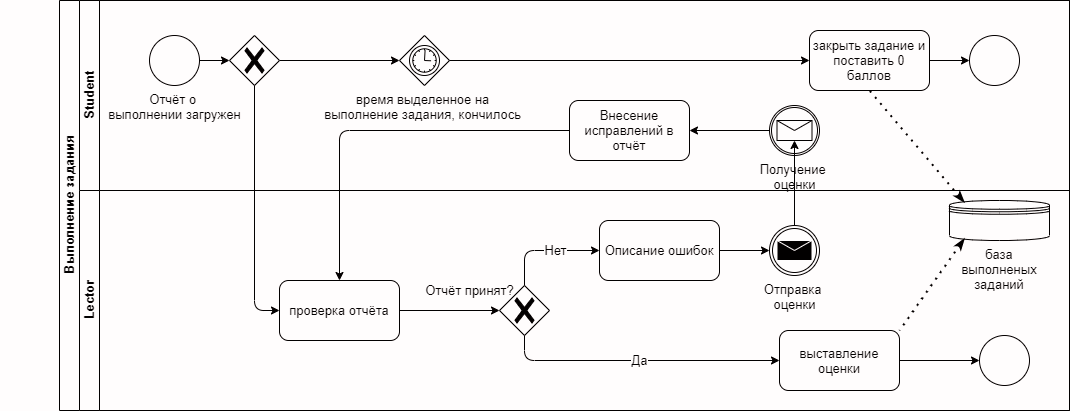

The diagram above was exported from draw.io. Its source (the exported page's mxGraphModel, read from the mxfile embedded in the PNG):
<mxGraphModel dx="1422" dy="762" grid="1" gridSize="10" guides="1" tooltips="1" connect="1" arrows="1" fold="1" page="1" pageScale="1" pageWidth="827" pageHeight="1169" math="0" shadow="0">
  <root>
    <mxCell id="0" />
    <mxCell id="1" parent="0" />
    <mxCell id="OmOej96tKhtNniCAWDA3-2" value="Выполнение задания" style="swimlane;html=1;childLayout=stackLayout;resizeParent=1;resizeParentMax=0;horizontal=0;startSize=20;horizontalStack=0;rounded=0;" parent="1" vertex="1">
      <mxGeometry x="70" y="30" width="1010" height="410" as="geometry" />
    </mxCell>
    <mxCell id="OmOej96tKhtNniCAWDA3-3" value="Student" style="swimlane;html=1;startSize=20;horizontal=0;" parent="OmOej96tKhtNniCAWDA3-2" vertex="1">
      <mxGeometry x="20" width="990" height="190" as="geometry" />
    </mxCell>
    <mxCell id="OmOej96tKhtNniCAWDA3-4" value="&lt;div&gt;Отчёт о &lt;br&gt;&lt;/div&gt;&lt;div&gt;выполнении загружен &lt;/div&gt;" style="points=[[0.145,0.145,0],[0.5,0,0],[0.855,0.145,0],[1,0.5,0],[0.855,0.855,0],[0.5,1,0],[0.145,0.855,0],[0,0.5,0]];shape=mxgraph.bpmn.event;html=1;verticalLabelPosition=bottom;labelBackgroundColor=#ffffff;verticalAlign=top;align=center;perimeter=ellipsePerimeter;outlineConnect=0;aspect=fixed;outline=standard;symbol=general;rounded=0;" parent="OmOej96tKhtNniCAWDA3-3" vertex="1">
      <mxGeometry x="70" y="35" width="50" height="50" as="geometry" />
    </mxCell>
    <mxCell id="OmOej96tKhtNniCAWDA3-5" value="" style="endArrow=classic;html=1;exitX=1;exitY=0.5;exitDx=0;exitDy=0;exitPerimeter=0;entryX=0;entryY=0.5;entryDx=0;entryDy=0;entryPerimeter=0;" parent="OmOej96tKhtNniCAWDA3-3" source="OmOej96tKhtNniCAWDA3-4" target="OmOej96tKhtNniCAWDA3-12" edge="1">
      <mxGeometry width="50" height="50" relative="1" as="geometry">
        <mxPoint x="190" y="90" as="sourcePoint" />
        <mxPoint x="140" y="60" as="targetPoint" />
      </mxGeometry>
    </mxCell>
    <mxCell id="OmOej96tKhtNniCAWDA3-6" value="&lt;div&gt;время выделенное на &lt;br&gt;&lt;/div&gt;&lt;div&gt;выполнение задания, кончилось &lt;br&gt;&lt;/div&gt;" style="points=[[0.25,0.25,0],[0.5,0,0],[0.75,0.25,0],[1,0.5,0],[0.75,0.75,0],[0.5,1,0],[0.25,0.75,0],[0,0.5,0]];shape=mxgraph.bpmn.gateway2;html=1;verticalLabelPosition=bottom;labelBackgroundColor=#ffffff;verticalAlign=top;align=center;perimeter=rhombusPerimeter;outlineConnect=0;outline=standard;symbol=timer;rounded=0;" parent="OmOej96tKhtNniCAWDA3-3" vertex="1">
      <mxGeometry x="320" y="35" width="50" height="50" as="geometry" />
    </mxCell>
    <mxCell id="OmOej96tKhtNniCAWDA3-7" value="" style="endArrow=classic;html=1;exitX=1;exitY=0.5;exitDx=0;exitDy=0;exitPerimeter=0;" parent="OmOej96tKhtNniCAWDA3-3" source="OmOej96tKhtNniCAWDA3-12" target="OmOej96tKhtNniCAWDA3-6" edge="1">
      <mxGeometry width="50" height="50" relative="1" as="geometry">
        <mxPoint x="190" y="60" as="sourcePoint" />
        <mxPoint x="170" y="-90" as="targetPoint" />
      </mxGeometry>
    </mxCell>
    <mxCell id="OmOej96tKhtNniCAWDA3-8" value="закрыть задание и поставить 0 баллов " style="rounded=1;whiteSpace=wrap;html=1;" parent="OmOej96tKhtNniCAWDA3-3" vertex="1">
      <mxGeometry x="730" y="30" width="120" height="60" as="geometry" />
    </mxCell>
    <mxCell id="OmOej96tKhtNniCAWDA3-9" value="" style="endArrow=classic;html=1;exitX=1;exitY=0.5;exitDx=0;exitDy=0;exitPerimeter=0;entryX=0;entryY=0.5;entryDx=0;entryDy=0;" parent="OmOej96tKhtNniCAWDA3-3" source="OmOej96tKhtNniCAWDA3-6" target="OmOej96tKhtNniCAWDA3-8" edge="1">
      <mxGeometry width="50" height="50" relative="1" as="geometry">
        <mxPoint x="80" y="-80" as="sourcePoint" />
        <mxPoint x="130" y="-130" as="targetPoint" />
      </mxGeometry>
    </mxCell>
    <mxCell id="OmOej96tKhtNniCAWDA3-10" value="" style="points=[[0.145,0.145,0],[0.5,0,0],[0.855,0.145,0],[1,0.5,0],[0.855,0.855,0],[0.5,1,0],[0.145,0.855,0],[0,0.5,0]];shape=mxgraph.bpmn.event;html=1;verticalLabelPosition=bottom;labelBackgroundColor=#ffffff;verticalAlign=top;align=center;perimeter=ellipsePerimeter;outlineConnect=0;aspect=fixed;outline=standard;symbol=general;rounded=0;" parent="OmOej96tKhtNniCAWDA3-3" vertex="1">
      <mxGeometry x="890" y="35" width="50" height="50" as="geometry" />
    </mxCell>
    <mxCell id="OmOej96tKhtNniCAWDA3-11" value="" style="endArrow=classic;html=1;entryX=0;entryY=0.5;entryDx=0;entryDy=0;entryPerimeter=0;exitX=1;exitY=0.5;exitDx=0;exitDy=0;" parent="OmOej96tKhtNniCAWDA3-3" source="OmOej96tKhtNniCAWDA3-8" target="OmOej96tKhtNniCAWDA3-10" edge="1">
      <mxGeometry width="50" height="50" relative="1" as="geometry">
        <mxPoint x="520" as="sourcePoint" />
        <mxPoint x="1060" y="-80" as="targetPoint" />
      </mxGeometry>
    </mxCell>
    <mxCell id="OmOej96tKhtNniCAWDA3-12" value="" style="points=[[0.25,0.25,0],[0.5,0,0],[0.75,0.25,0],[1,0.5,0],[0.75,0.75,0],[0.5,1,0],[0.25,0.75,0],[0,0.5,0]];shape=mxgraph.bpmn.gateway2;html=1;verticalLabelPosition=bottom;labelBackgroundColor=#ffffff;verticalAlign=top;align=center;perimeter=rhombusPerimeter;outlineConnect=0;outline=none;symbol=none;gwType=exclusive;rounded=0;" parent="OmOej96tKhtNniCAWDA3-3" vertex="1">
      <mxGeometry x="150" y="35" width="50" height="50" as="geometry" />
    </mxCell>
    <mxCell id="OmOej96tKhtNniCAWDA3-13" value="&lt;div&gt;Получение &lt;br&gt;&lt;/div&gt;&lt;div&gt;оценки&lt;/div&gt;" style="points=[[0.145,0.145,0],[0.5,0,0],[0.855,0.145,0],[1,0.5,0],[0.855,0.855,0],[0.5,1,0],[0.145,0.855,0],[0,0.5,0]];shape=mxgraph.bpmn.event;html=1;verticalLabelPosition=bottom;labelBackgroundColor=#ffffff;verticalAlign=top;align=center;perimeter=ellipsePerimeter;outlineConnect=0;aspect=fixed;outline=catching;symbol=message;rounded=0;" parent="OmOej96tKhtNniCAWDA3-3" vertex="1">
      <mxGeometry x="690" y="105" width="50" height="50" as="geometry" />
    </mxCell>
    <mxCell id="OmOej96tKhtNniCAWDA3-14" value="Внесение исправлений в отчёт " style="rounded=1;whiteSpace=wrap;html=1;" parent="OmOej96tKhtNniCAWDA3-3" vertex="1">
      <mxGeometry x="490" y="100" width="120" height="60" as="geometry" />
    </mxCell>
    <mxCell id="OmOej96tKhtNniCAWDA3-15" value="" style="endArrow=classic;html=1;entryX=1;entryY=0.5;entryDx=0;entryDy=0;exitX=0;exitY=0.5;exitDx=0;exitDy=0;exitPerimeter=0;" parent="OmOej96tKhtNniCAWDA3-3" source="OmOej96tKhtNniCAWDA3-13" target="OmOej96tKhtNniCAWDA3-14" edge="1">
      <mxGeometry width="50" height="50" relative="1" as="geometry">
        <mxPoint x="540" y="280" as="sourcePoint" />
        <mxPoint x="590" y="230" as="targetPoint" />
      </mxGeometry>
    </mxCell>
    <mxCell id="OmOej96tKhtNniCAWDA3-16" value="&lt;div&gt;Lector&lt;/div&gt;" style="swimlane;html=1;startSize=20;horizontal=0;" parent="OmOej96tKhtNniCAWDA3-2" vertex="1">
      <mxGeometry x="20" y="190" width="990" height="220" as="geometry" />
    </mxCell>
    <mxCell id="OmOej96tKhtNniCAWDA3-17" value="проверка отчёта " style="rounded=1;whiteSpace=wrap;html=1;" parent="OmOej96tKhtNniCAWDA3-16" vertex="1">
      <mxGeometry x="200" y="90" width="120" height="60" as="geometry" />
    </mxCell>
    <mxCell id="OmOej96tKhtNniCAWDA3-18" value="" style="endArrow=classic;html=1;exitX=1;exitY=0.5;exitDx=0;exitDy=0;entryX=0;entryY=0.5;entryDx=0;entryDy=0;entryPerimeter=0;" parent="OmOej96tKhtNniCAWDA3-16" source="OmOej96tKhtNniCAWDA3-17" target="OmOej96tKhtNniCAWDA3-20" edge="1">
      <mxGeometry width="50" height="50" relative="1" as="geometry">
        <mxPoint x="350" y="120" as="sourcePoint" />
        <mxPoint x="420" y="80" as="targetPoint" />
      </mxGeometry>
    </mxCell>
    <mxCell id="OmOej96tKhtNniCAWDA3-19" value="Отчёт принят?" style="text;html=1;align=center;verticalAlign=middle;resizable=0;points=[];autosize=1;strokeColor=none;fillColor=none;" parent="OmOej96tKhtNniCAWDA3-16" vertex="1">
      <mxGeometry x="340" y="90" width="100" height="20" as="geometry" />
    </mxCell>
    <mxCell id="OmOej96tKhtNniCAWDA3-20" value="" style="points=[[0.25,0.25,0],[0.5,0,0],[0.75,0.25,0],[1,0.5,0],[0.75,0.75,0],[0.5,1,0],[0.25,0.75,0],[0,0.5,0]];shape=mxgraph.bpmn.gateway2;html=1;verticalLabelPosition=bottom;labelBackgroundColor=#ffffff;verticalAlign=top;align=center;perimeter=rhombusPerimeter;outlineConnect=0;outline=none;symbol=none;gwType=exclusive;rounded=0;" parent="OmOej96tKhtNniCAWDA3-16" vertex="1">
      <mxGeometry x="420" y="95" width="50" height="50" as="geometry" />
    </mxCell>
    <mxCell id="OmOej96tKhtNniCAWDA3-21" value="выставление оценки " style="rounded=1;whiteSpace=wrap;html=1;" parent="OmOej96tKhtNniCAWDA3-16" vertex="1">
      <mxGeometry x="700" y="140" width="120" height="60" as="geometry" />
    </mxCell>
    <mxCell id="OmOej96tKhtNniCAWDA3-22" value="Описание ошибок" style="rounded=1;whiteSpace=wrap;html=1;" parent="OmOej96tKhtNniCAWDA3-16" vertex="1">
      <mxGeometry x="520" y="30" width="120" height="60" as="geometry" />
    </mxCell>
    <mxCell id="OmOej96tKhtNniCAWDA3-23" value="Нет" style="endArrow=classic;html=1;entryX=0;entryY=0.5;entryDx=0;entryDy=0;exitX=0.5;exitY=0;exitDx=0;exitDy=0;exitPerimeter=0;" parent="OmOej96tKhtNniCAWDA3-16" source="OmOej96tKhtNniCAWDA3-20" target="OmOej96tKhtNniCAWDA3-22" edge="1">
      <mxGeometry x="0.2" width="50" height="50" relative="1" as="geometry">
        <mxPoint x="320" y="-155" as="sourcePoint" />
        <mxPoint x="370" y="-205" as="targetPoint" />
        <Array as="points">
          <mxPoint x="445" y="60" />
        </Array>
        <mxPoint as="offset" />
      </mxGeometry>
    </mxCell>
    <mxCell id="OmOej96tKhtNniCAWDA3-24" value="Да" style="endArrow=classic;html=1;entryX=0;entryY=0.5;entryDx=0;entryDy=0;exitX=0.5;exitY=1;exitDx=0;exitDy=0;exitPerimeter=0;" parent="OmOej96tKhtNniCAWDA3-16" source="OmOej96tKhtNniCAWDA3-20" target="OmOej96tKhtNniCAWDA3-21" edge="1">
      <mxGeometry width="50" height="50" relative="1" as="geometry">
        <mxPoint x="440" y="210" as="sourcePoint" />
        <mxPoint x="490" y="160" as="targetPoint" />
        <Array as="points">
          <mxPoint x="445" y="170" />
        </Array>
      </mxGeometry>
    </mxCell>
    <mxCell id="OmOej96tKhtNniCAWDA3-25" value="" style="points=[[0.145,0.145,0],[0.5,0,0],[0.855,0.145,0],[1,0.5,0],[0.855,0.855,0],[0.5,1,0],[0.145,0.855,0],[0,0.5,0]];shape=mxgraph.bpmn.event;html=1;verticalLabelPosition=bottom;labelBackgroundColor=#ffffff;verticalAlign=top;align=center;perimeter=ellipsePerimeter;outlineConnect=0;aspect=fixed;outline=standard;symbol=general;rounded=0;" parent="OmOej96tKhtNniCAWDA3-16" vertex="1">
      <mxGeometry x="900" y="145" width="50" height="50" as="geometry" />
    </mxCell>
    <mxCell id="OmOej96tKhtNniCAWDA3-26" value="&lt;div&gt;Отправка &lt;br&gt;&lt;/div&gt;&lt;div&gt;оценки&lt;/div&gt;" style="points=[[0.145,0.145,0],[0.5,0,0],[0.855,0.145,0],[1,0.5,0],[0.855,0.855,0],[0.5,1,0],[0.145,0.855,0],[0,0.5,0]];shape=mxgraph.bpmn.event;html=1;verticalLabelPosition=bottom;labelBackgroundColor=#ffffff;verticalAlign=top;align=center;perimeter=ellipsePerimeter;outlineConnect=0;aspect=fixed;outline=throwing;symbol=message;rounded=0;" parent="OmOej96tKhtNniCAWDA3-16" vertex="1">
      <mxGeometry x="690" y="35" width="50" height="50" as="geometry" />
    </mxCell>
    <mxCell id="OmOej96tKhtNniCAWDA3-27" value="" style="endArrow=classic;html=1;entryX=0;entryY=0.5;entryDx=0;entryDy=0;entryPerimeter=0;exitX=1;exitY=0.5;exitDx=0;exitDy=0;" parent="OmOej96tKhtNniCAWDA3-16" source="OmOej96tKhtNniCAWDA3-22" target="OmOej96tKhtNniCAWDA3-26" edge="1">
      <mxGeometry width="50" height="50" relative="1" as="geometry">
        <mxPoint x="540" y="70" as="sourcePoint" />
        <mxPoint x="590" y="20" as="targetPoint" />
      </mxGeometry>
    </mxCell>
    <mxCell id="OmOej96tKhtNniCAWDA3-28" value="" style="endArrow=classic;html=1;exitX=1;exitY=0.5;exitDx=0;exitDy=0;entryX=0;entryY=0.5;entryDx=0;entryDy=0;entryPerimeter=0;" parent="OmOej96tKhtNniCAWDA3-16" source="OmOej96tKhtNniCAWDA3-21" target="OmOej96tKhtNniCAWDA3-25" edge="1">
      <mxGeometry width="50" height="50" relative="1" as="geometry">
        <mxPoint x="1220" y="370" as="sourcePoint" />
        <mxPoint x="920" y="170" as="targetPoint" />
        <Array as="points" />
      </mxGeometry>
    </mxCell>
    <mxCell id="OmOej96tKhtNniCAWDA3-29" value="база выполненых заданий" style="shape=datastore;whiteSpace=wrap;html=1;labelPosition=center;verticalLabelPosition=bottom;align=center;verticalAlign=top;rounded=0;" parent="OmOej96tKhtNniCAWDA3-16" vertex="1">
      <mxGeometry x="870" y="10" width="100" height="40" as="geometry" />
    </mxCell>
    <mxCell id="OmOej96tKhtNniCAWDA3-30" value="" style="endArrow=none;dashed=1;html=1;dashPattern=1 3;strokeWidth=2;entryX=1;entryY=0;entryDx=0;entryDy=0;exitX=0.15;exitY=0.95;exitDx=0;exitDy=0;endFill=0;startArrow=classicThin;startFill=1;exitPerimeter=0;" parent="OmOej96tKhtNniCAWDA3-16" source="OmOej96tKhtNniCAWDA3-29" target="OmOej96tKhtNniCAWDA3-21" edge="1">
      <mxGeometry width="50" height="50" relative="1" as="geometry">
        <mxPoint x="760" y="120" as="sourcePoint" />
        <mxPoint x="810" y="70" as="targetPoint" />
      </mxGeometry>
    </mxCell>
    <mxCell id="OmOej96tKhtNniCAWDA3-31" value="" style="endArrow=classic;html=1;exitX=0.5;exitY=1;exitDx=0;exitDy=0;entryX=0;entryY=0.5;entryDx=0;entryDy=0;exitPerimeter=0;" parent="OmOej96tKhtNniCAWDA3-2" source="OmOej96tKhtNniCAWDA3-12" target="OmOej96tKhtNniCAWDA3-17" edge="1">
      <mxGeometry width="50" height="50" relative="1" as="geometry">
        <mxPoint x="185" y="85" as="sourcePoint" />
        <mxPoint x="420" y="260" as="targetPoint" />
        <Array as="points">
          <mxPoint x="195" y="310" />
        </Array>
      </mxGeometry>
    </mxCell>
    <mxCell id="OmOej96tKhtNniCAWDA3-32" value="" style="endArrow=classic;html=1;entryX=0.5;entryY=1;entryDx=0;entryDy=0;entryPerimeter=0;exitX=0.5;exitY=0;exitDx=0;exitDy=0;exitPerimeter=0;" parent="OmOej96tKhtNniCAWDA3-2" source="OmOej96tKhtNniCAWDA3-26" edge="1">
      <mxGeometry width="50" height="50" relative="1" as="geometry">
        <mxPoint x="520" y="520" as="sourcePoint" />
        <mxPoint x="735" y="140" as="targetPoint" />
      </mxGeometry>
    </mxCell>
    <mxCell id="OmOej96tKhtNniCAWDA3-33" value="" style="endArrow=classic;html=1;entryX=0.5;entryY=0;entryDx=0;entryDy=0;exitX=0;exitY=0.5;exitDx=0;exitDy=0;" parent="OmOej96tKhtNniCAWDA3-2" source="OmOej96tKhtNniCAWDA3-14" target="OmOej96tKhtNniCAWDA3-17" edge="1">
      <mxGeometry width="50" height="50" relative="1" as="geometry">
        <mxPoint x="560" y="280" as="sourcePoint" />
        <mxPoint x="610" y="230" as="targetPoint" />
        <Array as="points">
          <mxPoint x="280" y="130" />
        </Array>
      </mxGeometry>
    </mxCell>
    <mxCell id="OmOej96tKhtNniCAWDA3-34" value="" style="endArrow=none;dashed=1;html=1;dashPattern=1 3;strokeWidth=2;entryX=0.5;entryY=1;entryDx=0;entryDy=0;exitX=0.15;exitY=0.05;exitDx=0;exitDy=0;exitPerimeter=0;endFill=0;startArrow=classicThin;startFill=1;" parent="OmOej96tKhtNniCAWDA3-2" source="OmOej96tKhtNniCAWDA3-29" target="OmOej96tKhtNniCAWDA3-8" edge="1">
      <mxGeometry width="50" height="50" relative="1" as="geometry">
        <mxPoint x="780" y="310" as="sourcePoint" />
        <mxPoint x="830" y="260" as="targetPoint" />
      </mxGeometry>
    </mxCell>
  </root>
</mxGraphModel>